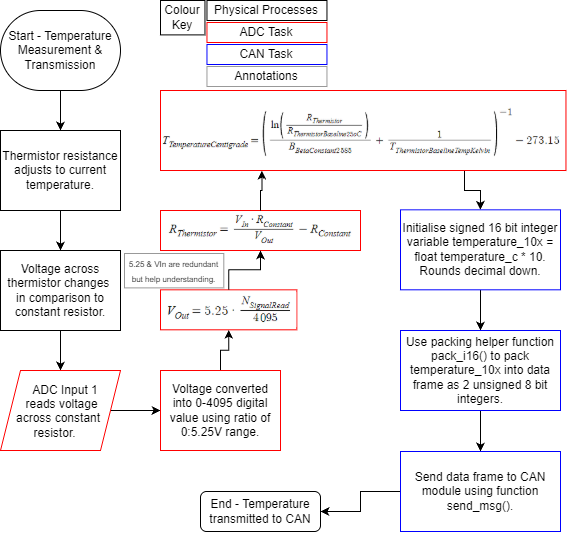

The diagram above was exported from draw.io. Its source (the exported page's mxGraphModel, read from the mxfile embedded in the PNG):
<mxGraphModel dx="1030" dy="562" grid="1" gridSize="10" guides="1" tooltips="1" connect="1" arrows="1" fold="1" page="1" pageScale="1" pageWidth="827" pageHeight="1169" math="0" shadow="0">
  <root>
    <mxCell id="0" />
    <mxCell id="1" parent="0" />
    <mxCell id="55YLxKCbnLsnREW87Oup-32" edge="1" parent="1" source="55YLxKCbnLsnREW87Oup-19" style="edgeStyle=orthogonalEdgeStyle;rounded=0;orthogonalLoop=1;jettySize=auto;html=1;exitX=0.75;exitY=1;exitDx=0;exitDy=0;entryX=0.5;entryY=0;entryDx=0;entryDy=0;" target="55YLxKCbnLsnREW87Oup-31">
      <mxGeometry relative="1" as="geometry" />
    </mxCell>
    <mxCell id="55YLxKCbnLsnREW87Oup-19" parent="1" style="rounded=0;whiteSpace=wrap;html=1;strokeColor=#FF0000;" value="" vertex="1">
      <mxGeometry height="80" width="405.46" x="240" y="120" as="geometry" />
    </mxCell>
    <mxCell id="55YLxKCbnLsnREW87Oup-12" parent="1" style="rounded=0;whiteSpace=wrap;html=1;strokeColor=#FF0000;" value="" vertex="1">
      <mxGeometry height="40" width="200" x="240" y="240" as="geometry" />
    </mxCell>
    <mxCell id="55YLxKCbnLsnREW87Oup-17" parent="1" style="rounded=0;whiteSpace=wrap;html=1;strokeColor=#FF0000;" value="" vertex="1">
      <mxGeometry height="40" width="136.32" x="240" y="319.31" as="geometry" />
    </mxCell>
    <mxCell id="55YLxKCbnLsnREW87Oup-18" parent="1" style="shape=image;verticalLabelPosition=bottom;labelBackgroundColor=default;verticalAlign=top;aspect=fixed;imageAspect=0;image=data:image/png,(base64 omitted: 12860 chars);" value="" vertex="1">
      <mxGeometry height="53" width="403.46" x="241" y="135" as="geometry" />
    </mxCell>
    <mxCell id="55YLxKCbnLsnREW87Oup-14" parent="1" style="shape=image;verticalLabelPosition=bottom;labelBackgroundColor=default;verticalAlign=top;aspect=fixed;imageAspect=0;image=data:image/png,(base64 omitted: 4624 chars);strokeColor=#000000;fillColor=#000000;" value="" vertex="1">
      <mxGeometry height="34.39" width="191" x="245" y="243.61" as="geometry" />
    </mxCell>
    <mxCell id="55YLxKCbnLsnREW87Oup-16" parent="1" style="shape=image;verticalLabelPosition=bottom;labelBackgroundColor=default;verticalAlign=top;aspect=fixed;imageAspect=0;image=data:image/png,(base64 omitted: 3736 chars);" value="" vertex="1">
      <mxGeometry height="34.39" width="134.32" x="242" y="322.61" as="geometry" />
    </mxCell>
    <mxCell id="55YLxKCbnLsnREW87Oup-3" edge="1" parent="1" source="55YLxKCbnLsnREW87Oup-1" style="edgeStyle=orthogonalEdgeStyle;rounded=0;orthogonalLoop=1;jettySize=auto;html=1;entryX=0.5;entryY=0;entryDx=0;entryDy=0;" target="55YLxKCbnLsnREW87Oup-2">
      <mxGeometry relative="1" as="geometry" />
    </mxCell>
    <mxCell id="55YLxKCbnLsnREW87Oup-1" parent="1" style="rounded=1;whiteSpace=wrap;html=1;roundedPerimeter=1;arcSize=50;" value="Start - Temperature Measurement &amp;amp; Transmission" vertex="1">
      <mxGeometry height="80" width="120" x="80" y="40" as="geometry" />
    </mxCell>
    <mxCell id="55YLxKCbnLsnREW87Oup-5" edge="1" parent="1" source="55YLxKCbnLsnREW87Oup-2" style="edgeStyle=orthogonalEdgeStyle;rounded=0;orthogonalLoop=1;jettySize=auto;html=1;entryX=0.5;entryY=0;entryDx=0;entryDy=0;" target="55YLxKCbnLsnREW87Oup-4">
      <mxGeometry relative="1" as="geometry" />
    </mxCell>
    <mxCell id="55YLxKCbnLsnREW87Oup-2" parent="1" style="rounded=0;whiteSpace=wrap;html=1;" value="Thermistor resistance adjusts to current temperature." vertex="1">
      <mxGeometry height="80" width="120" x="80" y="160" as="geometry" />
    </mxCell>
    <mxCell id="55YLxKCbnLsnREW87Oup-7" edge="1" parent="1" source="55YLxKCbnLsnREW87Oup-4" style="edgeStyle=orthogonalEdgeStyle;rounded=0;orthogonalLoop=1;jettySize=auto;html=1;entryX=0.5;entryY=0;entryDx=0;entryDy=0;" target="55YLxKCbnLsnREW87Oup-8" value="">
      <mxGeometry relative="1" as="geometry">
        <mxPoint x="180" y="380" as="targetPoint" />
      </mxGeometry>
    </mxCell>
    <mxCell id="55YLxKCbnLsnREW87Oup-4" parent="1" style="rounded=0;whiteSpace=wrap;html=1;" value="Voltage across thermistor changes&amp;nbsp;&lt;div&gt;in comparison to constant resistor.&lt;/div&gt;" vertex="1">
      <mxGeometry height="80" width="120" x="80" y="280" as="geometry" />
    </mxCell>
    <mxCell id="55YLxKCbnLsnREW87Oup-10" edge="1" parent="1" source="55YLxKCbnLsnREW87Oup-8" style="edgeStyle=orthogonalEdgeStyle;rounded=0;orthogonalLoop=1;jettySize=auto;html=1;entryX=0;entryY=0.5;entryDx=0;entryDy=0;" target="55YLxKCbnLsnREW87Oup-9">
      <mxGeometry relative="1" as="geometry" />
    </mxCell>
    <mxCell id="55YLxKCbnLsnREW87Oup-8" parent="1" style="shape=parallelogram;perimeter=parallelogramPerimeter;whiteSpace=wrap;html=1;shapeInside=1;fixedSize=1;strokeColor=#FF0000;" value="ADC Input 1 reads voltage across constant resistor." vertex="1">
      <mxGeometry height="80" width="120" x="80" y="400" as="geometry" />
    </mxCell>
    <mxCell id="55YLxKCbnLsnREW87Oup-20" edge="1" parent="1" source="55YLxKCbnLsnREW87Oup-9" style="edgeStyle=orthogonalEdgeStyle;rounded=0;orthogonalLoop=1;jettySize=auto;html=1;entryX=0.5;entryY=1;entryDx=0;entryDy=0;" target="55YLxKCbnLsnREW87Oup-17">
      <mxGeometry relative="1" as="geometry" />
    </mxCell>
    <mxCell id="55YLxKCbnLsnREW87Oup-9" parent="1" style="rounded=0;whiteSpace=wrap;html=1;strokeColor=#FF0000;" value="Voltage converted into 0-4095 digital value using ratio of 0:5.25V range." vertex="1">
      <mxGeometry height="80" width="120" x="240" y="400" as="geometry" />
    </mxCell>
    <mxCell id="55YLxKCbnLsnREW87Oup-27" edge="1" parent="1" source="55YLxKCbnLsnREW87Oup-12" style="edgeStyle=orthogonalEdgeStyle;rounded=0;orthogonalLoop=1;jettySize=auto;html=1;entryX=0.25;entryY=1;entryDx=0;entryDy=0;" target="55YLxKCbnLsnREW87Oup-19">
      <mxGeometry relative="1" x="-0.6135" as="geometry">
        <mxPoint x="430" y="220" as="targetPoint" />
      </mxGeometry>
    </mxCell>
    <mxCell id="55YLxKCbnLsnREW87Oup-26" edge="1" parent="1" source="55YLxKCbnLsnREW87Oup-17" style="edgeStyle=orthogonalEdgeStyle;rounded=0;orthogonalLoop=1;jettySize=auto;html=1;entryX=0.5;entryY=1;entryDx=0;entryDy=0;" target="55YLxKCbnLsnREW87Oup-12">
      <mxGeometry relative="1" as="geometry" />
    </mxCell>
    <mxCell id="x72biOxRKjwQyE4gF1Fp-2" edge="1" parent="1" source="55YLxKCbnLsnREW87Oup-31" style="edgeStyle=orthogonalEdgeStyle;rounded=0;orthogonalLoop=1;jettySize=auto;html=1;" target="x72biOxRKjwQyE4gF1Fp-1" value="">
      <mxGeometry relative="1" as="geometry" />
    </mxCell>
    <mxCell id="55YLxKCbnLsnREW87Oup-31" parent="1" style="rounded=0;whiteSpace=wrap;html=1;strokeColor=#0000FF;" value="Initialise signed 16 bit integer variable temperature_10x = float temperature_c * 10. Rounds decimal down." vertex="1">
      <mxGeometry height="80" width="160" x="480" y="239.31" as="geometry" />
    </mxCell>
    <mxCell id="55YLxKCbnLsnREW87Oup-49" connectable="0" parent="1" style="group" value="" vertex="1">
      <mxGeometry height="86" width="166.45999999999998" x="240" y="30" as="geometry" />
    </mxCell>
    <mxCell id="55YLxKCbnLsnREW87Oup-48" parent="55YLxKCbnLsnREW87Oup-49" style="rounded=0;whiteSpace=wrap;html=1;strokeColor=#999999;" value="Annotations" vertex="1">
      <mxGeometry height="20" width="120" x="46.45999999999998" y="66" as="geometry" />
    </mxCell>
    <mxCell id="55YLxKCbnLsnREW87Oup-43" parent="55YLxKCbnLsnREW87Oup-49" style="rounded=0;whiteSpace=wrap;html=1;" value="Physical Processes" vertex="1">
      <mxGeometry height="20" width="120" x="46.45999999999998" as="geometry" />
    </mxCell>
    <mxCell id="55YLxKCbnLsnREW87Oup-44" parent="55YLxKCbnLsnREW87Oup-49" style="rounded=0;whiteSpace=wrap;html=1;strokeColor=#FF0000;" value="ADC Task" vertex="1">
      <mxGeometry height="20" width="120" x="46.45999999999998" y="22" as="geometry" />
    </mxCell>
    <mxCell id="55YLxKCbnLsnREW87Oup-45" parent="55YLxKCbnLsnREW87Oup-49" style="rounded=0;whiteSpace=wrap;html=1;strokeColor=#0000FF;" value="CAN Task" vertex="1">
      <mxGeometry height="20" width="120" x="46.45999999999998" y="44" as="geometry" />
    </mxCell>
    <mxCell id="55YLxKCbnLsnREW87Oup-46" parent="55YLxKCbnLsnREW87Oup-49" style="rounded=0;whiteSpace=wrap;html=1;" value="Colour Key" vertex="1">
      <mxGeometry height="34.39" width="44.46" as="geometry" />
    </mxCell>
    <mxCell id="55YLxKCbnLsnREW87Oup-50" parent="1" style="rounded=0;whiteSpace=wrap;html=1;strokeColor=#999999;" value="&lt;font style=&quot;font-size: 8px;&quot;&gt;5.25 &amp;amp; VIn are redundant but help understanding.&lt;/font&gt;" vertex="1">
      <mxGeometry height="34.39" width="99.3" x="204" y="283" as="geometry" />
    </mxCell>
    <mxCell id="x72biOxRKjwQyE4gF1Fp-4" edge="1" parent="1" source="x72biOxRKjwQyE4gF1Fp-1" style="edgeStyle=orthogonalEdgeStyle;rounded=0;orthogonalLoop=1;jettySize=auto;html=1;" target="x72biOxRKjwQyE4gF1Fp-3" value="">
      <mxGeometry relative="1" as="geometry" />
    </mxCell>
    <mxCell id="x72biOxRKjwQyE4gF1Fp-1" parent="1" style="rounded=0;whiteSpace=wrap;html=1;strokeColor=#0000FF;" value="Use packing helper function pack_i16() to pack temperature_10x into data frame as 2 unsigned 8 bit integers." vertex="1">
      <mxGeometry height="80" width="160" x="480" y="360" as="geometry" />
    </mxCell>
    <mxCell id="x72biOxRKjwQyE4gF1Fp-6" edge="1" parent="1" source="x72biOxRKjwQyE4gF1Fp-3" style="edgeStyle=orthogonalEdgeStyle;rounded=0;orthogonalLoop=1;jettySize=auto;html=1;entryX=1;entryY=0.5;entryDx=0;entryDy=0;" target="x72biOxRKjwQyE4gF1Fp-5">
      <mxGeometry relative="1" as="geometry" />
    </mxCell>
    <mxCell id="x72biOxRKjwQyE4gF1Fp-3" parent="1" style="rounded=0;whiteSpace=wrap;html=1;strokeColor=#0000FF;" value="Send data frame to CAN module using function send_msg()." vertex="1">
      <mxGeometry height="80" width="160" x="480" y="481" as="geometry" />
    </mxCell>
    <mxCell id="x72biOxRKjwQyE4gF1Fp-5" parent="1" style="rounded=1;whiteSpace=wrap;html=1;roundedPerimeter=1;" value="End - Temperature transmitted to CAN" vertex="1">
      <mxGeometry height="40" width="120" x="280" y="521" as="geometry" />
    </mxCell>
  </root>
</mxGraphModel>